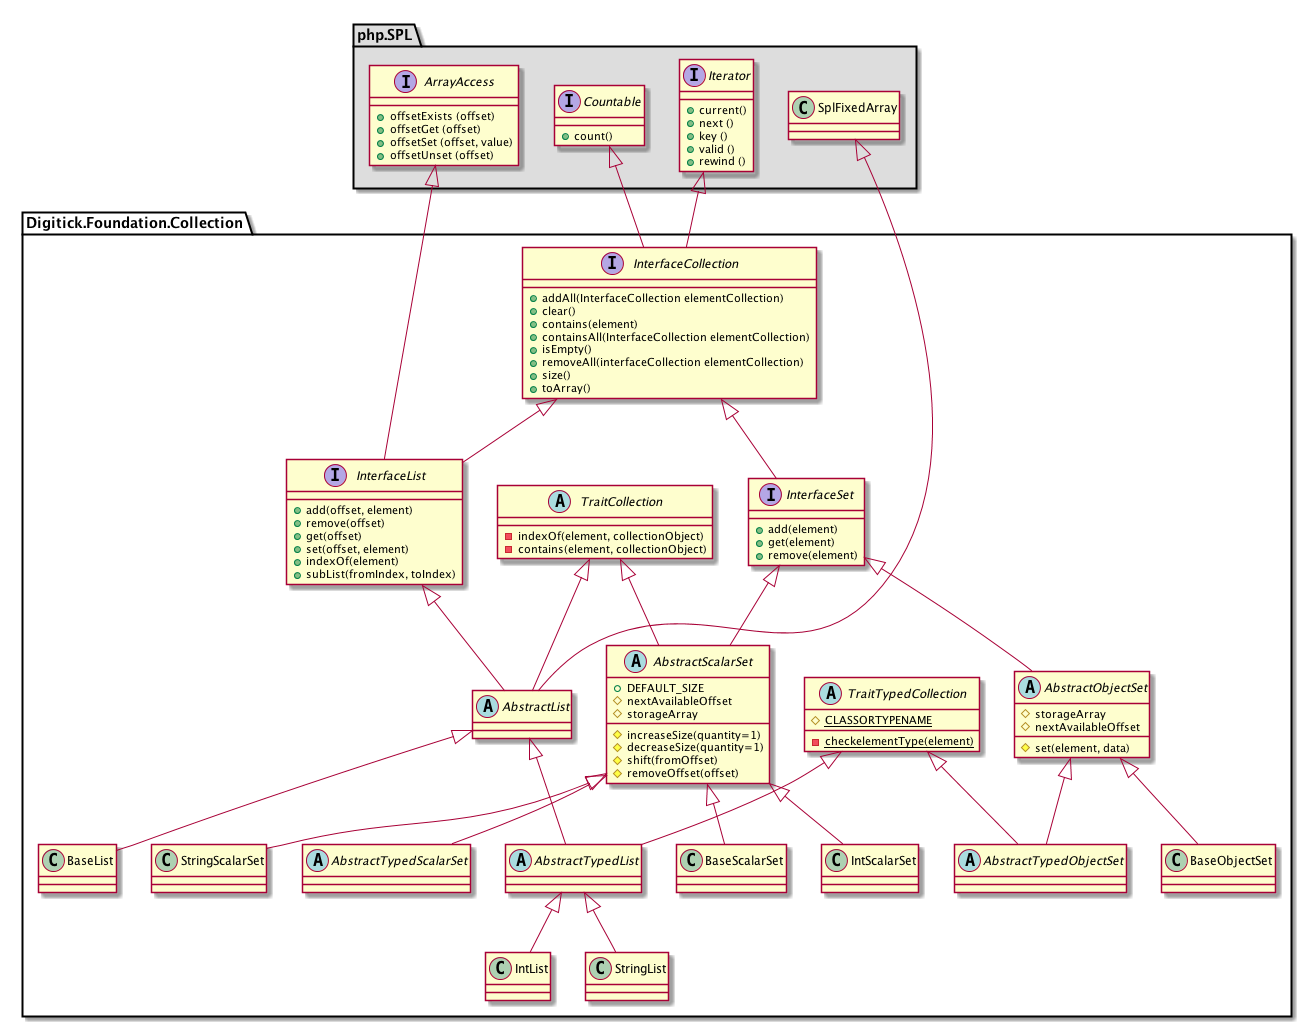

The diagram above was rendered by PlantUML. Its source (embedded in the PNG):
@startuml

namespace php.SPL #DDDDDD {
    class SplFixedArray {
    }

    interface ArrayAccess {
        + offsetExists (offset)
        + offsetGet (offset)
        + offsetSet (offset, value)
        + offsetUnset (offset)
    }

    interface Iterator {
        + current()
        + next ()
        + key ()
        + valid ()
        + rewind ()
    }
    interface Countable {
        + count()
    }
}

namespace Digitick.Foundation.Collection {

    interface InterfaceCollection {
        + addAll(InterfaceCollection elementCollection)
        + clear()
        + contains(element)
        + containsAll(InterfaceCollection elementCollection)
        + isEmpty()
        + removeAll(interfaceCollection elementCollection)
        + size()
        + toArray()
    }
    php.SPL.Iterator <|-- InterfaceCollection
    php.SPL.Countable <|-- InterfaceCollection
    
    interface InterfaceList {
        + add(offset, element)
        + remove(offset)
        + get(offset)
        + set(offset, element)
        + indexOf(element)
        + subList(fromIndex, toIndex)
    }
    
    php.SPL.ArrayAccess <|-- InterfaceList
    InterfaceCollection <|-- InterfaceList
    
    interface InterfaceSet {
        + add(element)
        + get(element)
        + remove(element)
    }
    
    InterfaceCollection <|-- InterfaceSet
    
    abstract class AbstractList
    InterfaceList <|-- AbstractList
    php.SPL.SplFixedArray <|-- AbstractList
    AbstractList <|-- BaseList
    
    abstract class AbstractTypedList
    AbstractTypedList <|-- IntList
    AbstractTypedList <|-- StringList
    
    
    AbstractList <|-- AbstractTypedList
    
    abstract class AbstractObjectSet {
        # storageArray
        # nextAvailableOffset
    
        # set(element, data)
    }
    InterfaceSet <|-- AbstractObjectSet
    
    class BaseObjectSet {
    }
    
    AbstractObjectSet <|-- BaseObjectSet
    
    abstract class AbstractScalarSet {
        + DEFAULT_SIZE
        # nextAvailableOffset
        # storageArray
        # increaseSize(quantity=1)
        # decreaseSize(quantity=1)
        # shift(fromOffset)
        # removeOffset(offset)
    }
    InterfaceSet <|-- AbstractScalarSet
    
    AbstractScalarSet <|-- BaseScalarSet
    AbstractScalarSet <|-- IntScalarSet
    AbstractScalarSet <|-- StringScalarSet
    
    
    abstract class AbstractTypedScalarSet {
    }
    
    abstract class AbstractTypedObjectSet {
    }
    
    AbstractObjectSet <|-- AbstractTypedObjectSet
    AbstractScalarSet <|-- AbstractTypedScalarSet
    
    
    abstract class TraitTypedCollection {
      # {static} CLASSORTYPENAME
      - {static} checkelementType(element)
    }
    
    
    TraitTypedCollection <|-- AbstractTypedList
    TraitTypedCollection <|-- AbstractTypedObjectSet
    
    abstract class TraitCollection {
      - indexOf(element, collectionObject)
      - contains(element, collectionObject)
    }
    
    TraitCollection <|-- AbstractList
    TraitCollection <|-- AbstractScalarSet
}

@enduml